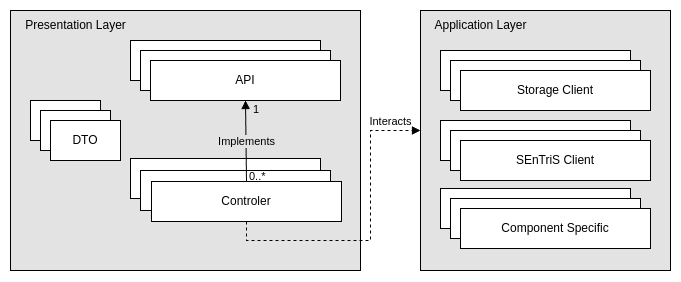

The diagram above was exported from draw.io. Its source (the exported page's mxGraphModel, read from the mxfile embedded in the PNG):
<mxGraphModel dx="1195" dy="707" grid="1" gridSize="10" guides="1" tooltips="1" connect="1" arrows="1" fold="1" page="1" pageScale="1" pageWidth="827" pageHeight="1169" math="0" shadow="0">
  <root>
    <mxCell id="0" />
    <mxCell id="1" parent="0" />
    <mxCell id="ZwxepN3rPZOTHs2EH_dP-76" value="" style="group" vertex="1" connectable="0" parent="1">
      <mxGeometry x="460" y="180" width="250" height="260" as="geometry" />
    </mxCell>
    <mxCell id="ZwxepN3rPZOTHs2EH_dP-9" value="" style="whiteSpace=wrap;html=1;fillColor=#E3E3E3;rounded=0;" vertex="1" parent="ZwxepN3rPZOTHs2EH_dP-76">
      <mxGeometry width="250" height="260" as="geometry" />
    </mxCell>
    <mxCell id="ZwxepN3rPZOTHs2EH_dP-43" value="Application Layer" style="text;html=1;align=center;verticalAlign=middle;resizable=0;points=[];autosize=1;strokeColor=none;fillColor=none;dashed=1;" vertex="1" parent="ZwxepN3rPZOTHs2EH_dP-76">
      <mxGeometry width="120" height="30" as="geometry" />
    </mxCell>
    <mxCell id="ZwxepN3rPZOTHs2EH_dP-44" value="Storage" style="rounded=0;whiteSpace=wrap;html=1;" vertex="1" parent="ZwxepN3rPZOTHs2EH_dP-76">
      <mxGeometry x="20" y="40" width="190" height="40" as="geometry" />
    </mxCell>
    <mxCell id="ZwxepN3rPZOTHs2EH_dP-56" value="" style="group" vertex="1" connectable="0" parent="ZwxepN3rPZOTHs2EH_dP-76">
      <mxGeometry x="20" y="178" width="210" height="60" as="geometry" />
    </mxCell>
    <mxCell id="ZwxepN3rPZOTHs2EH_dP-46" value="Component Specific" style="rounded=0;whiteSpace=wrap;html=1;" vertex="1" parent="ZwxepN3rPZOTHs2EH_dP-56">
      <mxGeometry width="190" height="40" as="geometry" />
    </mxCell>
    <mxCell id="ZwxepN3rPZOTHs2EH_dP-54" value="Component Specific" style="rounded=0;whiteSpace=wrap;html=1;" vertex="1" parent="ZwxepN3rPZOTHs2EH_dP-56">
      <mxGeometry x="10" y="10" width="190" height="40" as="geometry" />
    </mxCell>
    <mxCell id="ZwxepN3rPZOTHs2EH_dP-55" value="Component Specific" style="rounded=0;whiteSpace=wrap;html=1;" vertex="1" parent="ZwxepN3rPZOTHs2EH_dP-56">
      <mxGeometry x="20" y="20" width="190" height="40" as="geometry" />
    </mxCell>
    <mxCell id="ZwxepN3rPZOTHs2EH_dP-59" value="" style="group" vertex="1" connectable="0" parent="ZwxepN3rPZOTHs2EH_dP-76">
      <mxGeometry x="20" y="110" width="210" height="60" as="geometry" />
    </mxCell>
    <mxCell id="ZwxepN3rPZOTHs2EH_dP-45" value="Client" style="rounded=0;whiteSpace=wrap;html=1;" vertex="1" parent="ZwxepN3rPZOTHs2EH_dP-59">
      <mxGeometry width="190" height="40" as="geometry" />
    </mxCell>
    <mxCell id="ZwxepN3rPZOTHs2EH_dP-57" value="Client" style="rounded=0;whiteSpace=wrap;html=1;" vertex="1" parent="ZwxepN3rPZOTHs2EH_dP-59">
      <mxGeometry x="10" y="10" width="190" height="40" as="geometry" />
    </mxCell>
    <mxCell id="ZwxepN3rPZOTHs2EH_dP-58" value="SEnTriS Client" style="rounded=0;whiteSpace=wrap;html=1;" vertex="1" parent="ZwxepN3rPZOTHs2EH_dP-59">
      <mxGeometry x="20" y="20" width="190" height="40" as="geometry" />
    </mxCell>
    <mxCell id="ZwxepN3rPZOTHs2EH_dP-61" value="Storage" style="rounded=0;whiteSpace=wrap;html=1;" vertex="1" parent="ZwxepN3rPZOTHs2EH_dP-76">
      <mxGeometry x="30" y="50" width="190" height="40" as="geometry" />
    </mxCell>
    <mxCell id="ZwxepN3rPZOTHs2EH_dP-62" value="Storage Client" style="rounded=0;whiteSpace=wrap;html=1;" vertex="1" parent="ZwxepN3rPZOTHs2EH_dP-76">
      <mxGeometry x="40" y="60" width="190" height="40" as="geometry" />
    </mxCell>
    <mxCell id="ZwxepN3rPZOTHs2EH_dP-77" value="" style="group" vertex="1" connectable="0" parent="1">
      <mxGeometry x="50" y="180" width="350" height="260" as="geometry" />
    </mxCell>
    <mxCell id="ZwxepN3rPZOTHs2EH_dP-11" value="" style="rounded=0;whiteSpace=wrap;html=1;fillColor=#E3E3E3;glass=0;shadow=0;" vertex="1" parent="ZwxepN3rPZOTHs2EH_dP-77">
      <mxGeometry width="350" height="260" as="geometry" />
    </mxCell>
    <mxCell id="ZwxepN3rPZOTHs2EH_dP-12" value="Presentation Layer" style="text;html=1;align=center;verticalAlign=middle;resizable=0;points=[];autosize=1;strokeColor=none;fillColor=none;dashed=1;" vertex="1" parent="ZwxepN3rPZOTHs2EH_dP-77">
      <mxGeometry x="5" width="120" height="30" as="geometry" />
    </mxCell>
    <mxCell id="ZwxepN3rPZOTHs2EH_dP-63" value="" style="group" vertex="1" connectable="0" parent="ZwxepN3rPZOTHs2EH_dP-77">
      <mxGeometry x="120" y="30" width="210" height="60" as="geometry" />
    </mxCell>
    <mxCell id="ZwxepN3rPZOTHs2EH_dP-52" value="API" style="rounded=0;whiteSpace=wrap;html=1;" vertex="1" parent="ZwxepN3rPZOTHs2EH_dP-63">
      <mxGeometry width="190" height="40" as="geometry" />
    </mxCell>
    <mxCell id="ZwxepN3rPZOTHs2EH_dP-51" value="API" style="rounded=0;whiteSpace=wrap;html=1;" vertex="1" parent="ZwxepN3rPZOTHs2EH_dP-63">
      <mxGeometry x="10" y="10" width="190" height="40" as="geometry" />
    </mxCell>
    <mxCell id="ZwxepN3rPZOTHs2EH_dP-21" value="API" style="rounded=0;whiteSpace=wrap;html=1;" vertex="1" parent="ZwxepN3rPZOTHs2EH_dP-63">
      <mxGeometry x="20" y="20" width="190" height="40" as="geometry" />
    </mxCell>
    <mxCell id="ZwxepN3rPZOTHs2EH_dP-64" value="" style="group" vertex="1" connectable="0" parent="ZwxepN3rPZOTHs2EH_dP-77">
      <mxGeometry x="120" y="148" width="211" height="63" as="geometry" />
    </mxCell>
    <mxCell id="ZwxepN3rPZOTHs2EH_dP-13" value="Controler" style="rounded=0;whiteSpace=wrap;html=1;" vertex="1" parent="ZwxepN3rPZOTHs2EH_dP-64">
      <mxGeometry width="190" height="40" as="geometry" />
    </mxCell>
    <mxCell id="ZwxepN3rPZOTHs2EH_dP-49" value="Controler" style="rounded=0;whiteSpace=wrap;html=1;" vertex="1" parent="ZwxepN3rPZOTHs2EH_dP-64">
      <mxGeometry x="10" y="12" width="190" height="40" as="geometry" />
    </mxCell>
    <mxCell id="ZwxepN3rPZOTHs2EH_dP-50" value="Controler" style="rounded=0;whiteSpace=wrap;html=1;" vertex="1" parent="ZwxepN3rPZOTHs2EH_dP-64">
      <mxGeometry x="21" y="23" width="190" height="40" as="geometry" />
    </mxCell>
    <mxCell id="ZwxepN3rPZOTHs2EH_dP-65" value="" style="group" vertex="1" connectable="0" parent="ZwxepN3rPZOTHs2EH_dP-77">
      <mxGeometry x="20" y="90" width="90" height="60" as="geometry" />
    </mxCell>
    <mxCell id="ZwxepN3rPZOTHs2EH_dP-24" value="DTO" style="rounded=0;whiteSpace=wrap;html=1;" vertex="1" parent="ZwxepN3rPZOTHs2EH_dP-65">
      <mxGeometry width="70" height="40" as="geometry" />
    </mxCell>
    <mxCell id="ZwxepN3rPZOTHs2EH_dP-31" value="DTO" style="rounded=0;whiteSpace=wrap;html=1;" vertex="1" parent="ZwxepN3rPZOTHs2EH_dP-65">
      <mxGeometry x="10" y="10" width="70" height="40" as="geometry" />
    </mxCell>
    <mxCell id="ZwxepN3rPZOTHs2EH_dP-32" value="DTO" style="rounded=0;whiteSpace=wrap;html=1;" vertex="1" parent="ZwxepN3rPZOTHs2EH_dP-65">
      <mxGeometry x="20" y="20" width="70" height="40" as="geometry" />
    </mxCell>
    <mxCell id="ZwxepN3rPZOTHs2EH_dP-39" value="" style="endArrow=block;html=1;rounded=0;endFill=1;entryX=0.5;entryY=1;entryDx=0;entryDy=0;exitX=0.5;exitY=0;exitDx=0;exitDy=0;" edge="1" parent="ZwxepN3rPZOTHs2EH_dP-77" source="ZwxepN3rPZOTHs2EH_dP-50" target="ZwxepN3rPZOTHs2EH_dP-21">
      <mxGeometry relative="1" as="geometry">
        <mxPoint x="75" y="90" as="sourcePoint" />
        <mxPoint x="235" y="90" as="targetPoint" />
      </mxGeometry>
    </mxCell>
    <mxCell id="ZwxepN3rPZOTHs2EH_dP-40" value="Implements" style="edgeLabel;resizable=0;html=1;;align=center;verticalAlign=middle;labelBackgroundColor=#E3E3E3;" connectable="0" vertex="1" parent="ZwxepN3rPZOTHs2EH_dP-39">
      <mxGeometry relative="1" as="geometry" />
    </mxCell>
    <mxCell id="ZwxepN3rPZOTHs2EH_dP-41" value="0..*" style="edgeLabel;resizable=0;html=1;;align=left;verticalAlign=bottom;labelBackgroundColor=none;" connectable="0" vertex="1" parent="ZwxepN3rPZOTHs2EH_dP-39">
      <mxGeometry x="-1" relative="1" as="geometry">
        <mxPoint x="1" y="3" as="offset" />
      </mxGeometry>
    </mxCell>
    <mxCell id="ZwxepN3rPZOTHs2EH_dP-42" value="1" style="edgeLabel;resizable=0;html=1;;align=right;verticalAlign=bottom;labelBackgroundColor=none;" connectable="0" vertex="1" parent="ZwxepN3rPZOTHs2EH_dP-39">
      <mxGeometry x="1" relative="1" as="geometry">
        <mxPoint x="14" y="17" as="offset" />
      </mxGeometry>
    </mxCell>
    <mxCell id="ZwxepN3rPZOTHs2EH_dP-72" value="" style="endArrow=block;html=1;rounded=0;endFill=1;exitX=0.5;exitY=1;exitDx=0;exitDy=0;edgeStyle=orthogonalEdgeStyle;dashed=1;" edge="1" parent="1" source="ZwxepN3rPZOTHs2EH_dP-50">
      <mxGeometry relative="1" as="geometry">
        <mxPoint x="286" y="381" as="sourcePoint" />
        <mxPoint x="460" y="300" as="targetPoint" />
        <Array as="points">
          <mxPoint x="286" y="410" />
          <mxPoint x="410" y="410" />
          <mxPoint x="410" y="300" />
        </Array>
      </mxGeometry>
    </mxCell>
    <mxCell id="ZwxepN3rPZOTHs2EH_dP-73" value="Interacts" style="edgeLabel;resizable=0;html=1;;align=center;verticalAlign=middle;labelBackgroundColor=none;" connectable="0" vertex="1" parent="ZwxepN3rPZOTHs2EH_dP-72">
      <mxGeometry relative="1" as="geometry">
        <mxPoint x="20" y="-111" as="offset" />
      </mxGeometry>
    </mxCell>
  </root>
</mxGraphModel>